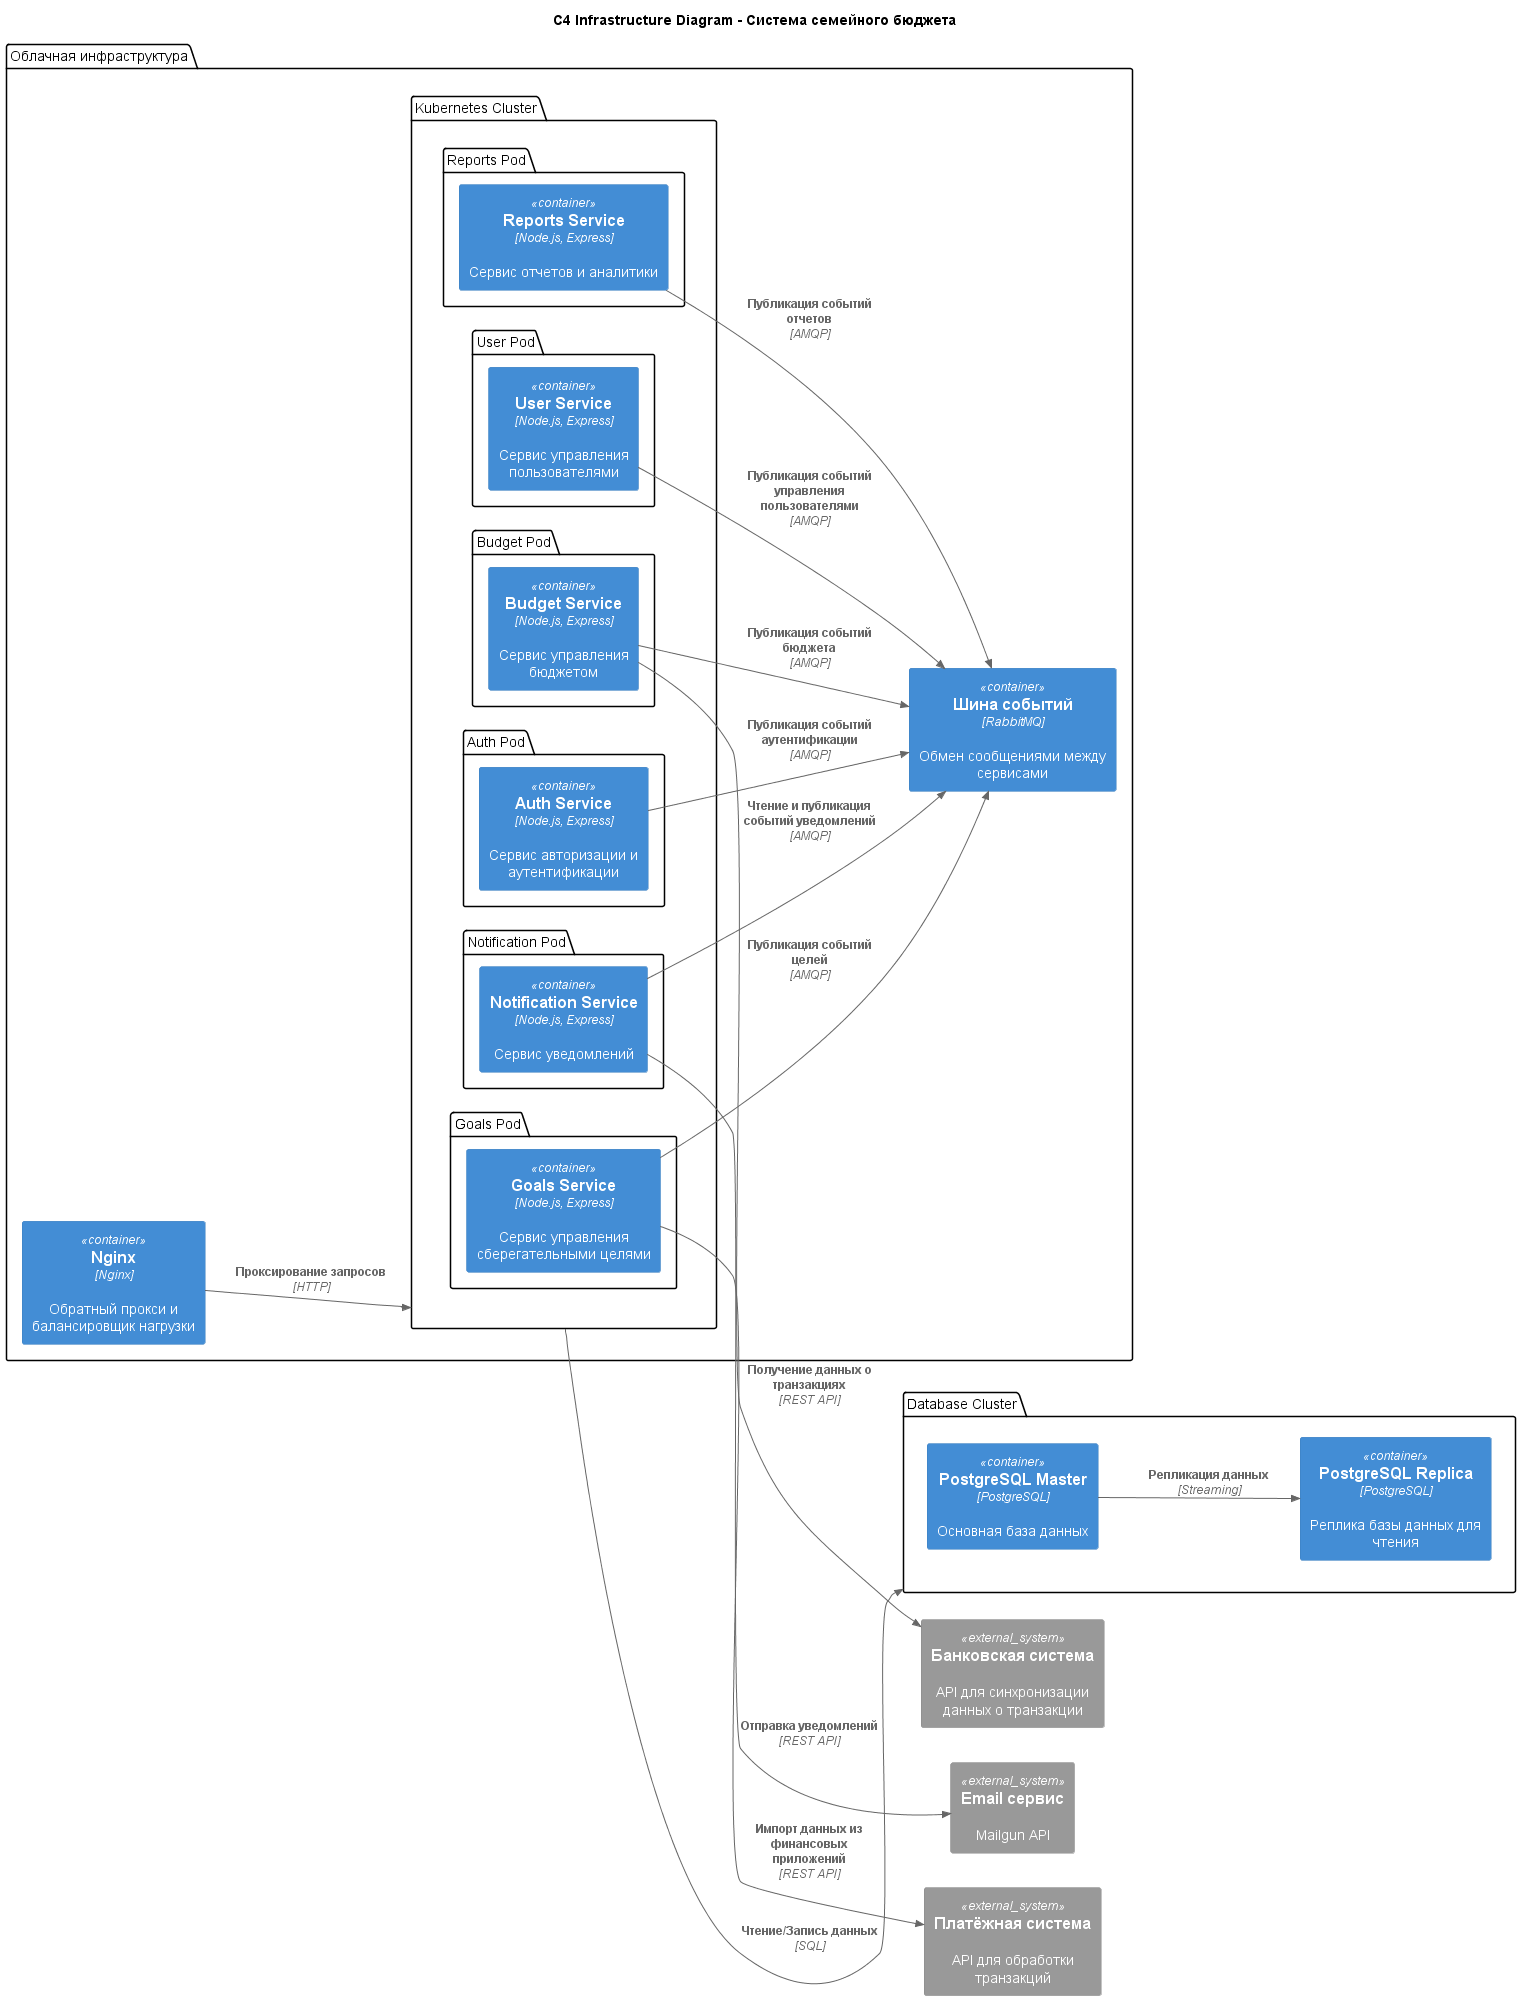

The diagram above was rendered by PlantUML. Its source (embedded in the PNG):
@startuml C4 Infrastructure Diagram - Система семейного бюджета
left to right direction
 
!include <C4/C4_Container>

title C4 Infrastructure Diagram - Система семейного бюджета

package "Облачная инфраструктура" as cloud {
    Container(nginx, "Nginx", "Nginx", "Обратный прокси и балансировщик нагрузки")

    package "Kubernetes Cluster" as k8s_cluster {
        package "Auth Pod" as auth_pod {
            Container(auth_service, "Auth Service", "Node.js, Express", "Сервис авторизации и аутентификации")
        }

        package "User Pod" as user_pod {
            Container(user_service, "User Service", "Node.js, Express", "Сервис управления пользователями")
        }

        package "Goals Pod" as goals_pod {
            Container(goals_service, "Goals Service", "Node.js, Express", "Сервис управления сберегательными целями")
        }

        package "Notification Pod" as notification_pod {
            Container(notification_service, "Notification Service", "Node.js, Express", "Сервис уведомлений")
        }

        package "Reports Pod" as reports_pod {
            Container(reports_service, "Reports Service", "Node.js, Express", "Сервис отчетов и аналитики")
        }

        package "Budget Pod" as budget_pod {
            Container(budget_service, "Budget Service", "Node.js, Express", "Сервис управления бюджетом")
        }
    }

    Container(rabbitmq, "Шина событий", "RabbitMQ", "Обмен сообщениями между сервисами")
}

package "Database Cluster" as database {
    Container(database_master, "PostgreSQL Master", "PostgreSQL", "Основная база данных")
    Container(database_replica, "PostgreSQL Replica", "PostgreSQL", "Реплика базы данных для чтения")
}

System_Ext(bank_system, "Банковская система", "API для синхронизации данных о транзакции")
System_Ext(finance_app, "Платёжная система", "API для обработки транзакций")
System_Ext(email_service, "Email сервис", "Mailgun API")

' Соединения между сервисами
Rel(k8s_cluster, database, "Чтение/Запись данных", "SQL")
Rel_D(database_master, database_replica, "Репликация данных", "Streaming")

' Взаимодействие с внешними системами
Rel(budget_service, bank_system, "Получение данных о транзакциях", "REST API")
Rel(notification_service, email_service, "Отправка уведомлений", "REST API")
Rel(goals_service, finance_app, "Импорт данных из финансовых приложений", "REST API")

' Взаимодействие RabbitMQ
Rel(auth_service, rabbitmq, "Публикация событий аутентификации", "AMQP")
Rel(user_service, rabbitmq, "Публикация событий управления пользователями", "AMQP")
Rel(goals_service, rabbitmq, "Публикация событий целей", "AMQP")
Rel(notification_service, rabbitmq, "Чтение и публикация событий уведомлений", "AMQP")
Rel(reports_service, rabbitmq, "Публикация событий отчетов", "AMQP")
Rel(budget_service, rabbitmq, "Публикация событий бюджета", "AMQP")

' Балансировка нагрузки
Rel(nginx, k8s_cluster, "Проксирование запросов", "HTTP")

@enduml